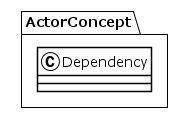

The diagram above was rendered by PlantUML. Its source (embedded in the PNG):
@startuml
!theme plain
package ActorConcept {
class Dependency {
}
}
@enduml